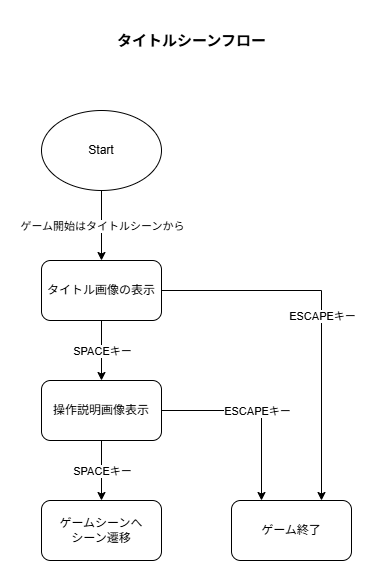

The diagram above was exported from draw.io. Its source (the exported page's mxGraphModel, read from the mxfile embedded in the PNG):
<mxGraphModel dx="954" dy="596" grid="1" gridSize="10" guides="1" tooltips="1" connect="1" arrows="1" fold="1" page="1" pageScale="1" pageWidth="827" pageHeight="1169" math="0" shadow="0">
  <root>
    <mxCell id="0" />
    <mxCell id="1" parent="0" />
    <mxCell id="eE3gSYv5LplxY3cd1gPV-10" connectable="0" parent="1" style="group" value="" vertex="1">
      <mxGeometry height="540" width="310" x="259" y="290" as="geometry" />
    </mxCell>
    <mxCell id="aUq5KOTR4VsZsfGaeAvn-7" edge="1" parent="eE3gSYv5LplxY3cd1gPV-10" source="aUq5KOTR4VsZsfGaeAvn-2" style="edgeStyle=orthogonalEdgeStyle;rounded=0;orthogonalLoop=1;jettySize=auto;html=1;exitX=0.5;exitY=1;exitDx=0;exitDy=0;" target="aUq5KOTR4VsZsfGaeAvn-5">
      <mxGeometry relative="1" as="geometry" />
    </mxCell>
    <mxCell id="eE3gSYv5LplxY3cd1gPV-3" connectable="0" parent="aUq5KOTR4VsZsfGaeAvn-7" style="edgeLabel;html=1;align=center;verticalAlign=middle;resizable=0;points=[];" value="ゲーム開始はタイトルシーンから" vertex="1">
      <mxGeometry relative="1" as="geometry">
        <mxPoint as="offset" />
      </mxGeometry>
    </mxCell>
    <mxCell id="aUq5KOTR4VsZsfGaeAvn-2" parent="eE3gSYv5LplxY3cd1gPV-10" style="ellipse;whiteSpace=wrap;html=1;" value="Start" vertex="1">
      <mxGeometry height="80" width="120" y="90" as="geometry" />
    </mxCell>
    <mxCell id="aUq5KOTR4VsZsfGaeAvn-9" edge="1" parent="eE3gSYv5LplxY3cd1gPV-10" source="aUq5KOTR4VsZsfGaeAvn-4" style="edgeStyle=orthogonalEdgeStyle;rounded=0;orthogonalLoop=1;jettySize=auto;html=1;exitX=0.5;exitY=1;exitDx=0;exitDy=0;entryX=0.5;entryY=0;entryDx=0;entryDy=0;" target="aUq5KOTR4VsZsfGaeAvn-6">
      <mxGeometry relative="1" as="geometry" />
    </mxCell>
    <mxCell id="eE3gSYv5LplxY3cd1gPV-5" connectable="0" parent="aUq5KOTR4VsZsfGaeAvn-9" style="edgeLabel;html=1;align=center;verticalAlign=middle;resizable=0;points=[];" value="SPACEキー" vertex="1">
      <mxGeometry relative="1" as="geometry">
        <mxPoint as="offset" />
      </mxGeometry>
    </mxCell>
    <mxCell id="eE3gSYv5LplxY3cd1gPV-2" edge="1" parent="eE3gSYv5LplxY3cd1gPV-10" source="aUq5KOTR4VsZsfGaeAvn-4" style="edgeStyle=orthogonalEdgeStyle;rounded=0;orthogonalLoop=1;jettySize=auto;html=1;exitX=1;exitY=0.5;exitDx=0;exitDy=0;entryX=0.25;entryY=0;entryDx=0;entryDy=0;" target="aUq5KOTR4VsZsfGaeAvn-10">
      <mxGeometry relative="1" as="geometry" />
    </mxCell>
    <mxCell id="eE3gSYv5LplxY3cd1gPV-6" connectable="0" parent="eE3gSYv5LplxY3cd1gPV-2" style="edgeLabel;html=1;align=center;verticalAlign=middle;resizable=0;points=[];" value="ESCAPEキー" vertex="1">
      <mxGeometry relative="1" as="geometry">
        <mxPoint as="offset" />
      </mxGeometry>
    </mxCell>
    <mxCell id="aUq5KOTR4VsZsfGaeAvn-4" parent="eE3gSYv5LplxY3cd1gPV-10" style="rounded=1;whiteSpace=wrap;html=1;" value="操作説明画像表示" vertex="1">
      <mxGeometry height="60" width="120" y="360" as="geometry" />
    </mxCell>
    <mxCell id="aUq5KOTR4VsZsfGaeAvn-8" edge="1" parent="eE3gSYv5LplxY3cd1gPV-10" source="aUq5KOTR4VsZsfGaeAvn-5" style="edgeStyle=orthogonalEdgeStyle;rounded=0;orthogonalLoop=1;jettySize=auto;html=1;exitX=0.5;exitY=1;exitDx=0;exitDy=0;" target="aUq5KOTR4VsZsfGaeAvn-4">
      <mxGeometry relative="1" as="geometry" />
    </mxCell>
    <mxCell id="eE3gSYv5LplxY3cd1gPV-4" connectable="0" parent="aUq5KOTR4VsZsfGaeAvn-8" style="edgeLabel;html=1;align=center;verticalAlign=middle;resizable=0;points=[];" value="SPACEキー" vertex="1">
      <mxGeometry relative="1" as="geometry">
        <mxPoint as="offset" />
      </mxGeometry>
    </mxCell>
    <mxCell id="eE3gSYv5LplxY3cd1gPV-1" edge="1" parent="eE3gSYv5LplxY3cd1gPV-10" source="aUq5KOTR4VsZsfGaeAvn-5" style="edgeStyle=orthogonalEdgeStyle;rounded=0;orthogonalLoop=1;jettySize=auto;html=1;exitX=1;exitY=0.5;exitDx=0;exitDy=0;entryX=0.75;entryY=0;entryDx=0;entryDy=0;" target="aUq5KOTR4VsZsfGaeAvn-10">
      <mxGeometry relative="1" as="geometry" />
    </mxCell>
    <mxCell id="eE3gSYv5LplxY3cd1gPV-7" connectable="0" parent="eE3gSYv5LplxY3cd1gPV-1" style="edgeLabel;html=1;align=center;verticalAlign=middle;resizable=0;points=[];" value="ESCAPEキー" vertex="1">
      <mxGeometry relative="1" as="geometry">
        <mxPoint as="offset" />
      </mxGeometry>
    </mxCell>
    <mxCell id="aUq5KOTR4VsZsfGaeAvn-5" parent="eE3gSYv5LplxY3cd1gPV-10" style="rounded=1;whiteSpace=wrap;html=1;" value="タイトル画像の表示" vertex="1">
      <mxGeometry height="60" width="120" y="240" as="geometry" />
    </mxCell>
    <mxCell id="aUq5KOTR4VsZsfGaeAvn-6" parent="eE3gSYv5LplxY3cd1gPV-10" style="rounded=1;whiteSpace=wrap;html=1;" value="ゲームシーンへ&lt;div&gt;シーン遷移&lt;/div&gt;" vertex="1">
      <mxGeometry height="60" width="120" y="480" as="geometry" />
    </mxCell>
    <mxCell id="aUq5KOTR4VsZsfGaeAvn-10" parent="eE3gSYv5LplxY3cd1gPV-10" style="rounded=1;whiteSpace=wrap;html=1;" value="ゲーム終了" vertex="1">
      <mxGeometry height="60" width="120" x="190" y="480" as="geometry" />
    </mxCell>
    <mxCell id="eE3gSYv5LplxY3cd1gPV-9" parent="eE3gSYv5LplxY3cd1gPV-10" style="text;strokeColor=none;fillColor=#FFFFFF;html=1;fontSize=15;fontStyle=1;verticalAlign=middle;align=center;autosizeText=1;gradientColor=none;" value="タイトルシーンフロー" vertex="1">
      <mxGeometry height="40" width="160" x="70" as="geometry" />
    </mxCell>
  </root>
</mxGraphModel>